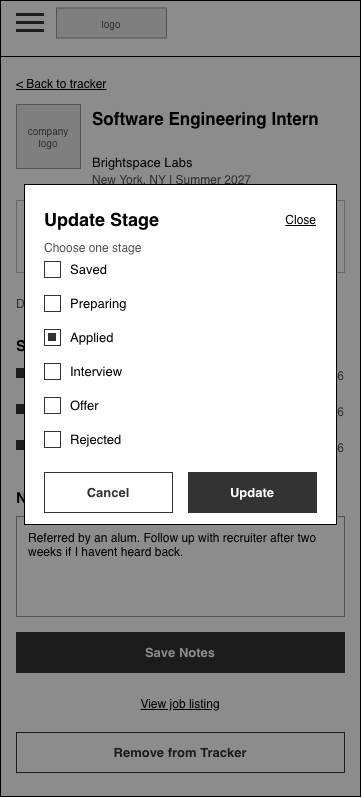

The diagram above was exported from draw.io. Its source (the exported page's mxGraphModel, read from the mxfile embedded in the PNG):
<mxGraphModel dx="1430" dy="675" grid="1" gridSize="8" guides="1" tooltips="1" connect="1" arrows="1" fold="1" page="0" pageScale="1" pageWidth="850" pageHeight="1100" math="0" shadow="0">
  <root>
    <mxCell id="0" />
    <mxCell id="1" parent="0" />
    <mxCell id="n_0z8URWjkJg2-_daKVR-1" parent="1" style="html=1;whiteSpace=wrap;fontFamily=Helvetica;rounded=0;fillColor=#FFFFFF;strokeColor=#000000;" value="" vertex="1">
      <mxGeometry height="796" width="360" x="-432" y="8" as="geometry" />
    </mxCell>
    <mxCell id="n_0z8URWjkJg2-_daKVR-2" parent="1" style="html=1;whiteSpace=wrap;fontFamily=Helvetica;rounded=0;fillColor=#E6E6E6;strokeColor=#999999;fontColor=#555555;fontSize=10;" value="logo" vertex="1">
      <mxGeometry height="30" width="110" x="-376" y="15.5" as="geometry" />
    </mxCell>
    <mxCell id="n_0z8URWjkJg2-_daKVR-3" parent="1" style="html=1;whiteSpace=wrap;fontFamily=Helvetica;rounded=0;fillColor=#333333;strokeColor=none;" value="" vertex="1">
      <mxGeometry height="3" width="28" x="-416" y="21" as="geometry" />
    </mxCell>
    <mxCell id="n_0z8URWjkJg2-_daKVR-4" parent="1" style="html=1;whiteSpace=wrap;fontFamily=Helvetica;rounded=0;fillColor=#333333;strokeColor=none;" value="" vertex="1">
      <mxGeometry height="3" width="28" x="-416" y="29" as="geometry" />
    </mxCell>
    <mxCell id="n_0z8URWjkJg2-_daKVR-5" parent="1" style="html=1;whiteSpace=wrap;fontFamily=Helvetica;rounded=0;fillColor=#333333;strokeColor=none;" value="" vertex="1">
      <mxGeometry height="3" width="28" x="-416" y="37" as="geometry" />
    </mxCell>
    <mxCell id="n_0z8URWjkJg2-_daKVR-6" parent="1" style="html=1;whiteSpace=wrap;fontFamily=Helvetica;fillColor=#000000;strokeColor=none;" value="" vertex="1">
      <mxGeometry height="1" width="360" x="-432" y="64" as="geometry" />
    </mxCell>
    <mxCell id="n_0z8URWjkJg2-_daKVR-7" parent="1" style="html=1;whiteSpace=wrap;fontFamily=Helvetica;text;strokeColor=none;fillColor=none;spacing=0;overflow=visible;fontSize=12;fontStyle=4;fontColor=#000000;align=left;verticalAlign=top;" value="&amp;lt; Back to tracker" vertex="1">
      <mxGeometry height="16" width="200" x="-416" y="80" as="geometry" />
    </mxCell>
    <mxCell id="n_0z8URWjkJg2-_daKVR-8" parent="1" style="html=1;whiteSpace=wrap;fontFamily=Helvetica;rounded=0;fillColor=#E6E6E6;strokeColor=#999999;fontColor=#555555;fontSize=10;" value="company logo" vertex="1">
      <mxGeometry height="64" width="64" x="-416" y="112" as="geometry" />
    </mxCell>
    <mxCell id="n_0z8URWjkJg2-_daKVR-9" parent="1" style="html=1;whiteSpace=wrap;fontFamily=Helvetica;text;strokeColor=none;fillColor=none;spacing=0;overflow=visible;fontSize=17;fontStyle=1;fontColor=#000000;align=left;verticalAlign=top;" value="Software Engineering Intern" vertex="1">
      <mxGeometry height="44" width="252" x="-340" y="112" as="geometry" />
    </mxCell>
    <mxCell id="n_0z8URWjkJg2-_daKVR-10" parent="1" style="html=1;whiteSpace=wrap;fontFamily=Helvetica;text;strokeColor=none;fillColor=none;spacing=0;overflow=visible;fontSize=13;fontStyle=0;fontColor=#000000;align=left;verticalAlign=top;" value="Brightspace Labs" vertex="1">
      <mxGeometry height="16" width="252" x="-340" y="158" as="geometry" />
    </mxCell>
    <mxCell id="n_0z8URWjkJg2-_daKVR-11" parent="1" style="html=1;whiteSpace=wrap;fontFamily=Helvetica;text;strokeColor=none;fillColor=none;spacing=0;overflow=visible;fontSize=12;fontStyle=0;fontColor=#555555;align=left;verticalAlign=top;" value="New York, NY | Summer 2027" vertex="1">
      <mxGeometry height="16" width="252" x="-340" y="176" as="geometry" />
    </mxCell>
    <mxCell id="n_0z8URWjkJg2-_daKVR-12" parent="1" style="html=1;whiteSpace=wrap;fontFamily=Helvetica;rounded=0;arcSize=0;absoluteArcSize=0;fillColor=#FFFFFF;strokeColor=#BBBBBB;" value="" vertex="1">
      <mxGeometry height="72" width="328" x="-416" y="208" as="geometry" />
    </mxCell>
    <mxCell id="n_0z8URWjkJg2-_daKVR-13" parent="1" style="html=1;whiteSpace=wrap;fontFamily=Helvetica;text;strokeColor=none;fillColor=none;spacing=0;overflow=visible;fontSize=11;fontStyle=0;fontColor=#555555;align=left;verticalAlign=top;" value="Current stage" vertex="1">
      <mxGeometry height="16" width="150" x="-404" y="220" as="geometry" />
    </mxCell>
    <mxCell id="n_0z8URWjkJg2-_daKVR-14" parent="1" style="html=1;whiteSpace=wrap;fontFamily=Helvetica;text;strokeColor=none;fillColor=none;spacing=0;overflow=visible;fontSize=18;fontStyle=1;fontColor=#000000;align=left;verticalAlign=top;" value="Applied" vertex="1">
      <mxGeometry height="24" width="150" x="-404" y="240" as="geometry" />
    </mxCell>
    <mxCell id="n_0z8URWjkJg2-_daKVR-15" parent="1" style="html=1;whiteSpace=wrap;fontFamily=Helvetica;rounded=0;arcSize=0;fontSize=13;fontStyle=1;fillColor=#FFFFFF;strokeColor=#333333;fontColor=#333333;" value="Update Stage" vertex="1">
      <mxGeometry height="40" width="116" x="-216" y="224" as="geometry" />
    </mxCell>
    <mxCell id="n_0z8URWjkJg2-_daKVR-16" parent="1" style="html=1;whiteSpace=wrap;fontFamily=Helvetica;text;strokeColor=none;fillColor=none;spacing=0;overflow=visible;fontSize=12;fontStyle=0;fontColor=#555555;align=left;verticalAlign=top;" value="Deadline" vertex="1">
      <mxGeometry height="16" width="100" x="-416" y="300" as="geometry" />
    </mxCell>
    <mxCell id="n_0z8URWjkJg2-_daKVR-17" parent="1" style="html=1;whiteSpace=wrap;fontFamily=Helvetica;text;strokeColor=none;fillColor=none;spacing=0;overflow=visible;fontSize=12;fontStyle=1;fontColor=#000000;align=left;verticalAlign=top;" value="Oct 28, 2026 | 7 days left" vertex="1">
      <mxGeometry height="16" width="220" x="-308" y="300" as="geometry" />
    </mxCell>
    <mxCell id="n_0z8URWjkJg2-_daKVR-18" parent="1" style="html=1;whiteSpace=wrap;fontFamily=Helvetica;text;strokeColor=none;fillColor=none;spacing=0;overflow=visible;fontSize=15;fontStyle=1;fontColor=#000000;align=left;verticalAlign=top;" value="Stage History" vertex="1">
      <mxGeometry height="20" width="328" x="-416" y="340" as="geometry" />
    </mxCell>
    <mxCell id="n_0z8URWjkJg2-_daKVR-20" parent="1" style="html=1;whiteSpace=wrap;fontFamily=Helvetica;shape=rectangle;rounded=0;fillColor=#333333;strokeColor=none;" value="" vertex="1">
      <mxGeometry height="10" width="10" x="-416" y="376" as="geometry" />
    </mxCell>
    <mxCell id="n_0z8URWjkJg2-_daKVR-21" parent="1" style="html=1;whiteSpace=wrap;fontFamily=Helvetica;text;strokeColor=none;fillColor=none;spacing=0;overflow=visible;fontSize=13;fontStyle=1;fontColor=#000000;align=left;verticalAlign=top;" value="Applied" vertex="1">
      <mxGeometry height="18" width="150" x="-394" y="372" as="geometry" />
    </mxCell>
    <mxCell id="n_0z8URWjkJg2-_daKVR-22" parent="1" style="html=1;whiteSpace=wrap;fontFamily=Helvetica;text;strokeColor=none;fillColor=none;spacing=0;overflow=visible;fontSize=12;fontStyle=0;fontColor=#555555;align=right;verticalAlign=top;" value="Oct 10, 2026" vertex="1">
      <mxGeometry height="18" width="120" x="-208" y="372" as="geometry" />
    </mxCell>
    <mxCell id="n_0z8URWjkJg2-_daKVR-23" parent="1" style="html=1;whiteSpace=wrap;fontFamily=Helvetica;shape=rectangle;rounded=0;fillColor=#333333;strokeColor=none;" value="" vertex="1">
      <mxGeometry height="10" width="10" x="-416" y="412" as="geometry" />
    </mxCell>
    <mxCell id="n_0z8URWjkJg2-_daKVR-24" parent="1" style="html=1;whiteSpace=wrap;fontFamily=Helvetica;text;strokeColor=none;fillColor=none;spacing=0;overflow=visible;fontSize=13;fontStyle=1;fontColor=#000000;align=left;verticalAlign=top;" value="Preparing" vertex="1">
      <mxGeometry height="18" width="150" x="-394" y="408" as="geometry" />
    </mxCell>
    <mxCell id="n_0z8URWjkJg2-_daKVR-25" parent="1" style="html=1;whiteSpace=wrap;fontFamily=Helvetica;text;strokeColor=none;fillColor=none;spacing=0;overflow=visible;fontSize=12;fontStyle=0;fontColor=#555555;align=right;verticalAlign=top;" value="Oct 5, 2026" vertex="1">
      <mxGeometry height="18" width="120" x="-208" y="408" as="geometry" />
    </mxCell>
    <mxCell id="n_0z8URWjkJg2-_daKVR-26" parent="1" style="html=1;whiteSpace=wrap;fontFamily=Helvetica;shape=rectangle;rounded=0;fillColor=#333333;strokeColor=none;" value="" vertex="1">
      <mxGeometry height="10" width="10" x="-416" y="448" as="geometry" />
    </mxCell>
    <mxCell id="n_0z8URWjkJg2-_daKVR-27" parent="1" style="html=1;whiteSpace=wrap;fontFamily=Helvetica;text;strokeColor=none;fillColor=none;spacing=0;overflow=visible;fontSize=13;fontStyle=1;fontColor=#000000;align=left;verticalAlign=top;" value="Saved" vertex="1">
      <mxGeometry height="18" width="150" x="-394" y="444" as="geometry" />
    </mxCell>
    <mxCell id="n_0z8URWjkJg2-_daKVR-28" parent="1" style="html=1;whiteSpace=wrap;fontFamily=Helvetica;text;strokeColor=none;fillColor=none;spacing=0;overflow=visible;fontSize=12;fontStyle=0;fontColor=#555555;align=right;verticalAlign=top;" value="Oct 2, 2026" vertex="1">
      <mxGeometry height="18" width="120" x="-208" y="444" as="geometry" />
    </mxCell>
    <mxCell id="n_0z8URWjkJg2-_daKVR-29" parent="1" style="html=1;whiteSpace=wrap;fontFamily=Helvetica;text;strokeColor=none;fillColor=none;spacing=0;overflow=visible;fontSize=15;fontStyle=1;fontColor=#000000;align=left;verticalAlign=top;" value="Notes" vertex="1">
      <mxGeometry height="20" width="328" x="-416" y="492" as="geometry" />
    </mxCell>
    <mxCell id="n_0z8URWjkJg2-_daKVR-30" parent="1" style="html=1;whiteSpace=wrap;fontFamily=Helvetica;rounded=0;fillColor=#FFFFFF;strokeColor=#999999;align=left;verticalAlign=top;spacingLeft=10;spacingTop=8;spacingRight=10;fontSize=12;fontColor=#000000;" value="Referred by an alum. Follow up with recruiter after two weeks if I havent heard back." vertex="1">
      <mxGeometry height="100" width="328" x="-416" y="524" as="geometry" />
    </mxCell>
    <mxCell id="n_0z8URWjkJg2-_daKVR-31" parent="1" style="html=1;whiteSpace=wrap;fontFamily=Helvetica;rounded=0;arcSize=0;fontSize=13;fontStyle=1;fillColor=#333333;strokeColor=#333333;fontColor=#FFFFFF;" value="Save Notes" vertex="1">
      <mxGeometry height="40" width="328" x="-416" y="640" as="geometry" />
    </mxCell>
    <mxCell id="n_0z8URWjkJg2-_daKVR-32" parent="1" style="html=1;whiteSpace=wrap;fontFamily=Helvetica;text;strokeColor=none;fillColor=none;spacing=0;overflow=visible;fontSize=12;fontStyle=4;fontColor=#000000;align=center;verticalAlign=top;" value="View job listing" vertex="1">
      <mxGeometry height="18" width="328" x="-416" y="700" as="geometry" />
    </mxCell>
    <mxCell id="n_0z8URWjkJg2-_daKVR-33" parent="1" style="html=1;whiteSpace=wrap;fontFamily=Helvetica;rounded=0;arcSize=0;fontSize=13;fontStyle=1;fillColor=#FFFFFF;strokeColor=#333333;fontColor=#333333;" value="Remove from Tracker" vertex="1">
      <mxGeometry height="40" width="328" x="-416" y="740" as="geometry" />
    </mxCell>
    <mxCell id="wf17-35" parent="1" style="html=1;whiteSpace=wrap;fontFamily=Helvetica;rounded=0;fillColor=#000000;strokeColor=none;opacity=45;" value="" vertex="1">
      <mxGeometry height="796" width="360" x="-432" y="8" as="geometry" />
    </mxCell>
    <mxCell id="n_0z8URWjkJg2-_daKVR-34" connectable="0" parent="1" style="group;rounded=0;" value="" vertex="1">
      <mxGeometry height="340" width="312" x="-408" y="192" as="geometry" />
    </mxCell>
    <mxCell id="wf17-36" parent="n_0z8URWjkJg2-_daKVR-34" style="html=1;whiteSpace=wrap;fontFamily=Helvetica;rounded=0;arcSize=0;fillColor=#FFFFFF;strokeColor=#000000;" value="" vertex="1">
      <mxGeometry height="340" width="312" as="geometry" />
    </mxCell>
    <mxCell id="wf17-37" parent="n_0z8URWjkJg2-_daKVR-34" style="html=1;whiteSpace=wrap;fontFamily=Helvetica;text;strokeColor=none;fillColor=none;spacing=0;overflow=visible;fontSize=18;fontStyle=1;fontColor=#000000;align=left;verticalAlign=top;" value="Update Stage" vertex="1">
      <mxGeometry height="24" width="212" x="20" y="20" as="geometry" />
    </mxCell>
    <mxCell id="wf17-38" parent="n_0z8URWjkJg2-_daKVR-34" style="html=1;whiteSpace=wrap;fontFamily=Helvetica;text;strokeColor=none;fillColor=none;spacing=0;overflow=visible;fontSize=12;fontStyle=4;fontColor=#000000;align=right;verticalAlign=top;" value="Close" vertex="1">
      <mxGeometry height="18" width="60" x="232" y="24" as="geometry" />
    </mxCell>
    <mxCell id="wf17-39" parent="n_0z8URWjkJg2-_daKVR-34" style="html=1;whiteSpace=wrap;fontFamily=Helvetica;text;strokeColor=none;fillColor=none;spacing=0;overflow=visible;fontSize=12;fontStyle=0;fontColor=#555555;align=left;verticalAlign=top;" value="Choose one stage" vertex="1">
      <mxGeometry height="16" width="272" x="20" y="52" as="geometry" />
    </mxCell>
    <mxCell id="wf17-40" parent="n_0z8URWjkJg2-_daKVR-34" style="html=1;whiteSpace=wrap;fontFamily=Helvetica;shape=rectangle;rounded=0;strokeColor=#333333;fillColor=#FFFFFF;" value="" vertex="1">
      <mxGeometry height="16" width="16" x="20" y="77" as="geometry" />
    </mxCell>
    <mxCell id="wf17-41" parent="n_0z8URWjkJg2-_daKVR-34" style="html=1;whiteSpace=wrap;fontFamily=Helvetica;text;strokeColor=none;fillColor=none;spacing=0;overflow=visible;fontSize=13;fontStyle=0;fontColor=#000000;align=left;verticalAlign=middle;" value="Saved" vertex="1">
      <mxGeometry height="18" width="220" x="46" y="76" as="geometry" />
    </mxCell>
    <mxCell id="wf17-42" parent="n_0z8URWjkJg2-_daKVR-34" style="html=1;whiteSpace=wrap;fontFamily=Helvetica;shape=rectangle;rounded=0;strokeColor=#333333;fillColor=#FFFFFF;" value="" vertex="1">
      <mxGeometry height="16" width="16" x="20" y="111" as="geometry" />
    </mxCell>
    <mxCell id="wf17-43" parent="n_0z8URWjkJg2-_daKVR-34" style="html=1;whiteSpace=wrap;fontFamily=Helvetica;text;strokeColor=none;fillColor=none;spacing=0;overflow=visible;fontSize=13;fontStyle=0;fontColor=#000000;align=left;verticalAlign=middle;" value="Preparing" vertex="1">
      <mxGeometry height="18" width="220" x="46" y="110" as="geometry" />
    </mxCell>
    <mxCell id="wf17-44" parent="n_0z8URWjkJg2-_daKVR-34" style="html=1;whiteSpace=wrap;fontFamily=Helvetica;shape=rectangle;rounded=0;strokeColor=#333333;fillColor=#FFFFFF;" value="" vertex="1">
      <mxGeometry height="16" width="16" x="20" y="145" as="geometry" />
    </mxCell>
    <mxCell id="wf17-45" parent="n_0z8URWjkJg2-_daKVR-34" style="html=1;whiteSpace=wrap;fontFamily=Helvetica;shape=rectangle;rounded=0;strokeColor=none;fillColor=#333333;" value="" vertex="1">
      <mxGeometry height="8" width="8" x="24" y="149" as="geometry" />
    </mxCell>
    <mxCell id="wf17-46" parent="n_0z8URWjkJg2-_daKVR-34" style="html=1;whiteSpace=wrap;fontFamily=Helvetica;text;strokeColor=none;fillColor=none;spacing=0;overflow=visible;fontSize=13;fontStyle=0;fontColor=#000000;align=left;verticalAlign=middle;" value="Applied" vertex="1">
      <mxGeometry height="18" width="220" x="46" y="144" as="geometry" />
    </mxCell>
    <mxCell id="wf17-47" parent="n_0z8URWjkJg2-_daKVR-34" style="html=1;whiteSpace=wrap;fontFamily=Helvetica;shape=rectangle;rounded=0;strokeColor=#333333;fillColor=#FFFFFF;" value="" vertex="1">
      <mxGeometry height="16" width="16" x="20" y="179" as="geometry" />
    </mxCell>
    <mxCell id="wf17-48" parent="n_0z8URWjkJg2-_daKVR-34" style="html=1;whiteSpace=wrap;fontFamily=Helvetica;text;strokeColor=none;fillColor=none;spacing=0;overflow=visible;fontSize=13;fontStyle=0;fontColor=#000000;align=left;verticalAlign=middle;" value="Interview" vertex="1">
      <mxGeometry height="18" width="220" x="46" y="178" as="geometry" />
    </mxCell>
    <mxCell id="wf17-49" parent="n_0z8URWjkJg2-_daKVR-34" style="html=1;whiteSpace=wrap;fontFamily=Helvetica;shape=rectangle;rounded=0;strokeColor=#333333;fillColor=#FFFFFF;" value="" vertex="1">
      <mxGeometry height="16" width="16" x="20" y="213" as="geometry" />
    </mxCell>
    <mxCell id="wf17-50" parent="n_0z8URWjkJg2-_daKVR-34" style="html=1;whiteSpace=wrap;fontFamily=Helvetica;text;strokeColor=none;fillColor=none;spacing=0;overflow=visible;fontSize=13;fontStyle=0;fontColor=#000000;align=left;verticalAlign=middle;" value="Offer" vertex="1">
      <mxGeometry height="18" width="220" x="46" y="212" as="geometry" />
    </mxCell>
    <mxCell id="wf17-51" parent="n_0z8URWjkJg2-_daKVR-34" style="html=1;whiteSpace=wrap;fontFamily=Helvetica;shape=rectangle;rounded=0;strokeColor=#333333;fillColor=#FFFFFF;" value="" vertex="1">
      <mxGeometry height="16" width="16" x="20" y="247" as="geometry" />
    </mxCell>
    <mxCell id="wf17-52" parent="n_0z8URWjkJg2-_daKVR-34" style="html=1;whiteSpace=wrap;fontFamily=Helvetica;text;strokeColor=none;fillColor=none;spacing=0;overflow=visible;fontSize=13;fontStyle=0;fontColor=#000000;align=left;verticalAlign=middle;" value="Rejected" vertex="1">
      <mxGeometry height="18" width="220" x="46" y="246" as="geometry" />
    </mxCell>
    <mxCell id="wf17-53" parent="n_0z8URWjkJg2-_daKVR-34" style="html=1;whiteSpace=wrap;fontFamily=Helvetica;rounded=0;arcSize=0;fontSize=13;fontStyle=1;fillColor=#FFFFFF;strokeColor=#333333;fontColor=#333333;" value="Cancel" vertex="1">
      <mxGeometry height="40" width="128" x="20" y="288" as="geometry" />
    </mxCell>
    <mxCell id="wf17-54" parent="n_0z8URWjkJg2-_daKVR-34" style="html=1;whiteSpace=wrap;fontFamily=Helvetica;rounded=0;arcSize=0;fontSize=13;fontStyle=1;fillColor=#333333;strokeColor=#333333;fontColor=#FFFFFF;" value="Update" vertex="1">
      <mxGeometry height="40" width="128" x="164" y="288" as="geometry" />
    </mxCell>
  </root>
</mxGraphModel>